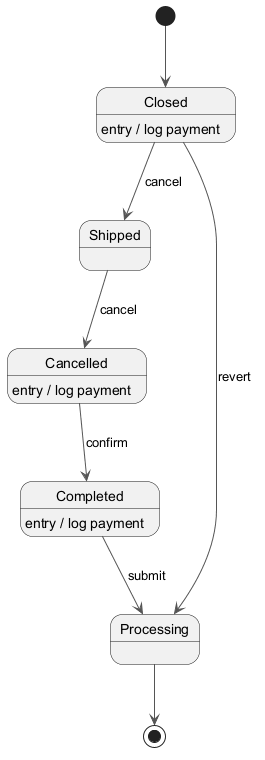

The diagram above was rendered by PlantUML. Its source (embedded in the PNG):
@startuml
skinparam backgroundColor #FFFFFF
skinparam classBackgroundColor #E8F4FA
skinparam classBorderColor #2C7DA0
skinparam ArrowColor #555555
[*] --> Closed
Closed --> Shipped : cancel
Closed : entry / log payment
Shipped --> Cancelled : cancel
Cancelled --> Completed : confirm
Cancelled : entry / log payment
Completed --> Processing : submit
Completed : entry / log payment
Closed --> Processing : revert
Processing --> [*]
@enduml